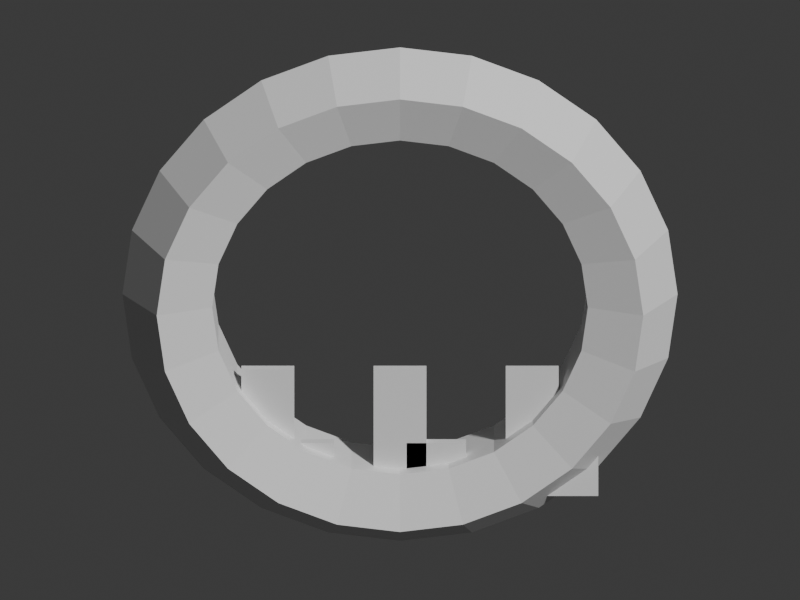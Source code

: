 # Source: ritual_shimenawa.blend  (saved by Blender 5.2.45; exported with 4.5.12 LTS)
import bpy
from mathutils import Matrix  # noqa: F401  (used for matrix-valued properties, if any)

bpy.ops.wm.read_factory_settings(use_empty=True)
scene = bpy.context.scene
scene.name = 'Scene'

# ---- collections
col_collection = bpy.data.collections.new('Collection'); scene.collection.children.link(col_collection)

# ---- materials (node trees are filled in below, after node groups)
mat_bamboo = bpy.data.materials.new('bamboo')
mat_bamboo.diffuse_color = (0.65, 0.64, 0.32, 1.0)
mat_white = bpy.data.materials.new('white')
mat_white.diffuse_color = (0.93, 0.91, 0.83, 1.0)

# ---- material node trees
mat_bamboo.use_nodes = True; mat_bamboo.node_tree.nodes.clear()
_N = mat_bamboo.node_tree.nodes; _L = mat_bamboo.node_tree.links
n0 = _N.new('ShaderNodeBsdfPrincipled'); n0.name = 'Principled BSDF'; n0.location = (-200, 100)
n0.inputs[10].default_value = 0.005
n1 = _N.new('ShaderNodeOutputMaterial'); n1.name = 'Material Output'; n1.location = (200, 100)
_L.new(n0.outputs[0], n1.inputs[0])
n1.is_active_output = True
mat_white.use_nodes = True; mat_white.node_tree.nodes.clear()
_N = mat_white.node_tree.nodes; _L = mat_white.node_tree.links
n0 = _N.new('ShaderNodeBsdfPrincipled'); n0.name = 'Principled BSDF'; n0.location = (-200, 100)
n0.inputs[10].default_value = 0.005
n1 = _N.new('ShaderNodeOutputMaterial'); n1.name = 'Material Output'; n1.location = (200, 100)
_L.new(n0.outputs[0], n1.inputs[0])
n1.is_active_output = True

# ---- world
world_world = bpy.data.worlds.new('World'); scene.world = world_world
world_world.use_nodes = True; world_world.node_tree.nodes.clear()
_N = world_world.node_tree.nodes; _L = world_world.node_tree.links
n0 = _N.new('ShaderNodeOutputWorld'); n0.name = 'World Output'; n0.location = (200, 100)
n1 = _N.new('ShaderNodeBackground'); n1.name = 'Background'; n1.location = (-200, 100)
n1.inputs[0].default_value = (0.05088, 0.05088, 0.05088, 1.0)
_L.new(n1.outputs[0], n0.inputs[0])
n0.is_active_output = True
world_world.color = (0.05088, 0.05088, 0.05088)
world_world.sun_shadow_jitter_overblur = 0.0

# ---- cameras
cam_camera = bpy.data.cameras.new('Camera')
cam_camera.type = 'ORTHO'
cam_camera.ortho_scale = 2.45

# ---- meshes
me_torus = bpy.data.meshes.new('Torus')
me_torus.from_pydata([(0.84, 0.0, 0.0), (0.7364, 0.0, 0.1427), (0.5686, 0.0, 0.08817), (0.5686, 0.0, -0.08817), (0.7364, 0.0, -0.1427), (0.8114, 0.2174, 0.0), (0.7113, 0.1906, 0.1427), (0.5493, 0.1472, 0.08817), (0.5493, 0.1472, -0.08817), (0.7113, 0.1906, -0.1427), (0.7275, 0.42, 0.0), (0.6377, 0.3682, 0.1427), (0.4925, 0.2843, 0.08817), (0.4925, 0.2843, -0.08817), (0.6377, 0.3682, -0.1427), (0.594, 0.594, 0.0), (0.5207, 0.5207, 0.1427), (0.4021, 0.4021, 0.08817), (0.4021, 0.4021, -0.08817), (0.5207, 0.5207, -0.1427), (0.42, 0.7275, 0.0), (0.3682, 0.6377, 0.1427), (0.2843, 0.4925, 0.08817), (0.2843, 0.4925, -0.08817), (0.3682, 0.6377, -0.1427), (0.2174, 0.8114, 0.0), (0.1906, 0.7113, 0.1427), (0.1472, 0.5493, 0.08817), (0.1472, 0.5493, -0.08817), (0.1906, 0.7113, -0.1427), (6.342e-08, 0.84, 0.0), (5.559e-08, 0.7364, 0.1427), (4.293e-08, 0.5686, 0.08817), (4.293e-08, 0.5686, -0.08817), (5.559e-08, 0.7364, -0.1427), (-0.2174, 0.8114, 0.0), (-0.1906, 0.7113, 0.1427), (-0.1472, 0.5493, 0.08817), (-0.1472, 0.5493, -0.08817), (-0.1906, 0.7113, -0.1427), (-0.42, 0.7275, 0.0), (-0.3682, 0.6377, 0.1427), (-0.2843, 0.4925, 0.08817), (-0.2843, 0.4925, -0.08817), (-0.3682, 0.6377, -0.1427), (-0.594, 0.594, 0.0), (-0.5207, 0.5207, 0.1427), (-0.4021, 0.4021, 0.08817), (-0.4021, 0.4021, -0.08817), (-0.5207, 0.5207, -0.1427), (-0.7275, 0.42, 0.0), (-0.6377, 0.3682, 0.1427), (-0.4925, 0.2843, 0.08817), (-0.4925, 0.2843, -0.08817), (-0.6377, 0.3682, -0.1427), (-0.8114, 0.2174, 0.0), (-0.7113, 0.1906, 0.1427), (-0.5493, 0.1472, 0.08817), (-0.5493, 0.1472, -0.08817), (-0.7113, 0.1906, -0.1427), (-0.84, 7.344e-08, 0.0), (-0.7364, 6.437e-08, 0.1427), (-0.5686, 4.971e-08, 0.08817), (-0.5686, 4.971e-08, -0.08817), (-0.7364, 6.437e-08, -0.1427), (-0.8114, -0.2174, 0.0), (-0.7113, -0.1906, 0.1427), (-0.5493, -0.1472, 0.08817), (-0.5493, -0.1472, -0.08817), (-0.7113, -0.1906, -0.1427), (-0.7275, -0.42, 0.0), (-0.6377, -0.3682, 0.1427), (-0.4925, -0.2843, 0.08817), (-0.4925, -0.2843, -0.08817), (-0.6377, -0.3682, -0.1427), (-0.594, -0.594, 0.0), (-0.5207, -0.5207, 0.1427), (-0.4021, -0.4021, 0.08817), (-0.4021, -0.4021, -0.08817), (-0.5207, -0.5207, -0.1427), (-0.42, -0.7275, 0.0), (-0.3682, -0.6377, 0.1427), (-0.2843, -0.4925, 0.08817), (-0.2843, -0.4925, -0.08817), (-0.3682, -0.6377, -0.1427), (-0.2174, -0.8114, 0.0), (-0.1906, -0.7113, 0.1427), (-0.1472, -0.5493, 0.08817), (-0.1472, -0.5493, -0.08817), (-0.1906, -0.7113, -0.1427), (6.342e-08, -0.84, 0.0), (5.559e-08, -0.7364, 0.1427), (4.293e-08, -0.5686, 0.08817), (4.293e-08, -0.5686, -0.08817), (5.559e-08, -0.7364, -0.1427), (0.2174, -0.8114, 0.0), (0.1906, -0.7113, 0.1427), (0.1472, -0.5493, 0.08817), (0.1472, -0.5493, -0.08817), (0.1906, -0.7113, -0.1427), (0.42, -0.7275, 0.0), (0.3682, -0.6377, 0.1427), (0.2843, -0.4925, 0.08817), (0.2843, -0.4925, -0.08817), (0.3682, -0.6377, -0.1427), (0.594, -0.594, 0.0), (0.5207, -0.5207, 0.1427), (0.4021, -0.4021, 0.08817), (0.4021, -0.4021, -0.08817), (0.5207, -0.5207, -0.1427), (0.7275, -0.42, 0.0), (0.6377, -0.3682, 0.1427), (0.4925, -0.2843, 0.08817), (0.4925, -0.2843, -0.08817), (0.6377, -0.3682, -0.1427), (0.8114, -0.2174, 0.0), (0.7113, -0.1906, 0.1427), (0.5493, -0.1472, 0.08817), (0.5493, -0.1472, -0.08817), (0.7113, -0.1906, -0.1427)], [], [(0, 5, 6, 1), (1, 6, 7, 2), (2, 7, 8, 3), (3, 8, 9, 4), (4, 9, 5, 0), (5, 10, 11, 6), (6, 11, 12, 7), (7, 12, 13, 8), (8, 13, 14, 9), (9, 14, 10, 5), (10, 15, 16, 11), (11, 16, 17, 12), (12, 17, 18, 13), (13, 18, 19, 14), (14, 19, 15, 10), (15, 20, 21, 16), (16, 21, 22, 17), (17, 22, 23, 18), (18, 23, 24, 19), (19, 24, 20, 15), (20, 25, 26, 21), (21, 26, 27, 22), (22, 27, 28, 23), (23, 28, 29, 24), (24, 29, 25, 20), (25, 30, 31, 26), (26, 31, 32, 27), (27, 32, 33, 28), (28, 33, 34, 29), (29, 34, 30, 25), (30, 35, 36, 31), (31, 36, 37, 32), (32, 37, 38, 33), (33, 38, 39, 34), (34, 39, 35, 30), (35, 40, 41, 36), (36, 41, 42, 37), (37, 42, 43, 38), (38, 43, 44, 39), (39, 44, 40, 35), (40, 45, 46, 41), (41, 46, 47, 42), (42, 47, 48, 43), (43, 48, 49, 44), (44, 49, 45, 40), (45, 50, 51, 46), (46, 51, 52, 47), (47, 52, 53, 48), (48, 53, 54, 49), (49, 54, 50, 45), (50, 55, 56, 51), (51, 56, 57, 52), (52, 57, 58, 53), (53, 58, 59, 54), (54, 59, 55, 50), (55, 60, 61, 56), (56, 61, 62, 57), (57, 62, 63, 58), (58, 63, 64, 59), (59, 64, 60, 55), (60, 65, 66, 61), (61, 66, 67, 62), (62, 67, 68, 63), (63, 68, 69, 64), (64, 69, 65, 60), (65, 70, 71, 66), (66, 71, 72, 67), (67, 72, 73, 68), (68, 73, 74, 69), (69, 74, 70, 65), (70, 75, 76, 71), (71, 76, 77, 72), (72, 77, 78, 73), (73, 78, 79, 74), (74, 79, 75, 70), (75, 80, 81, 76), (76, 81, 82, 77), (77, 82, 83, 78), (78, 83, 84, 79), (79, 84, 80, 75), (80, 85, 86, 81), (81, 86, 87, 82), (82, 87, 88, 83), (83, 88, 89, 84), (84, 89, 85, 80), (85, 90, 91, 86), (86, 91, 92, 87), (87, 92, 93, 88), (88, 93, 94, 89), (89, 94, 90, 85), (90, 95, 96, 91), (91, 96, 97, 92), (92, 97, 98, 93), (93, 98, 99, 94), (94, 99, 95, 90), (95, 100, 101, 96), (96, 101, 102, 97), (97, 102, 103, 98), (98, 103, 104, 99), (99, 104, 100, 95), (100, 105, 106, 101), (101, 106, 107, 102), (102, 107, 108, 103), (103, 108, 109, 104), (104, 109, 105, 100), (105, 110, 111, 106), (106, 111, 112, 107), (107, 112, 113, 108), (108, 113, 114, 109), (109, 114, 110, 105), (110, 115, 116, 111), (111, 116, 117, 112), (112, 117, 118, 113), (113, 118, 119, 114), (114, 119, 115, 110), (115, 0, 1, 116), (116, 1, 2, 117), (117, 2, 3, 118), (118, 3, 4, 119), (119, 4, 0, 115)])
_uv = me_torus.uv_layers.new(name='UVMap')
_uv.uv.foreach_set('vector', [0.5, 0.6, 0.5417, 0.6, 0.5417, 0.8, 0.5, 0.8, 0.5, 0.8, 0.5417, 0.8, 0.5417, 1.0, 0.5, 1.0, 0.5, 0.0, 0.5417, 0.0, 0.5417, 0.2, 0.5, 0.2, 0.5, 0.2, 0.5417, 0.2, 0.5417, 0.4, 0.5, 0.4, 0.5, 0.4, 0.5417, 0.4, 0.5417, 0.6, 0.5, 0.6, 0.5417, 0.6, 0.5833, 0.6, 0.5833, 0.8, 0.5417, 0.8, 0.5417, 0.8, 0.5833, 0.8, 0.5833, 1.0, 0.5417, 1.0, 0.5417, 0.0, 0.5833, 0.0, 0.5833, 0.2, 0.5417, 0.2, 0.5417, 0.2, 0.5833, 0.2, 0.5833, 0.4, 0.5417, 0.4, 0.5417, 0.4, 0.5833, 0.4, 0.5833, 0.6, 0.5417, 0.6, 0.5833, 0.6, 0.625, 0.6, 0.625, 0.8, 0.5833, 0.8, 0.5833, 0.8, 0.625, 0.8, 0.625, 1.0, 0.5833, 1.0, 0.5833, 0.0, 0.625, 0.0, 0.625, 0.2, 0.5833, 0.2, 0.5833, 0.2, 0.625, 0.2, 0.625, 0.4, 0.5833, 0.4, 0.5833, 0.4, 0.625, 0.4, 0.625, 0.6, 0.5833, 0.6, 0.625, 0.6, 0.6667, 0.6, 0.6667, 0.8, 0.625, 0.8, 0.625, 0.8, 0.6667, 0.8, 0.6667, 1.0, 0.625, 1.0, 0.625, 0.0, 0.6667, 0.0, 0.6667, 0.2, 0.625, 0.2, 0.625, 0.2, 0.6667, 0.2, 0.6667, 0.4, 0.625, 0.4, 0.625, 0.4, 0.6667, 0.4, 0.6667, 0.6, 0.625, 0.6, 0.6667, 0.6, 0.7083, 0.6, 0.7083, 0.8, 0.6667, 0.8, 0.6667, 0.8, 0.7083, 0.8, 0.7083, 1.0, 0.6667, 1.0, 0.6667, 0.0, 0.7083, 0.0, 0.7083, 0.2, 0.6667, 0.2, 0.6667, 0.2, 0.7083, 0.2, 0.7083, 0.4, 0.6667, 0.4, 0.6667, 0.4, 0.7083, 0.4, 0.7083, 0.6, 0.6667, 0.6, 0.7083, 0.6, 0.75, 0.6, 0.75, 0.8, 0.7083, 0.8, 0.7083, 0.8, 0.75, 0.8, 0.75, 1.0, 0.7083, 1.0, 0.7083, 0.0, 0.75, 0.0, 0.75, 0.2, 0.7083, 0.2, 0.7083, 0.2, 0.75, 0.2, 0.75, 0.4, 0.7083, 0.4, 0.7083, 0.4, 0.75, 0.4, 0.75, 0.6, 0.7083, 0.6, 0.75, 0.6, 0.7917, 0.6, 0.7917, 0.8, 0.75, 0.8, 0.75, 0.8, 0.7917, 0.8, 0.7917, 1.0, 0.75, 1.0, 0.75, 0.0, 0.7917, 0.0, 0.7917, 0.2, 0.75, 0.2, 0.75, 0.2, 0.7917, 0.2, 0.7917, 0.4, 0.75, 0.4, 0.75, 0.4, 0.7917, 0.4, 0.7917, 0.6, 0.75, 0.6, 0.7917, 0.6, 0.8333, 0.6, 0.8333, 0.8, 0.7917, 0.8, 0.7917, 0.8, 0.8333, 0.8, 0.8333, 1.0, 0.7917, 1.0, 0.7917, 0.0, 0.8333, 0.0, 0.8333, 0.2, 0.7917, 0.2, 0.7917, 0.2, 0.8333, 0.2, 0.8333, 0.4, 0.7917, 0.4, 0.7917, 0.4, 0.8333, 0.4, 0.8333, 0.6, 0.7917, 0.6, 0.8333, 0.6, 0.875, 0.6, 0.875, 0.8, 0.8333, 0.8, 0.8333, 0.8, 0.875, 0.8, 0.875, 1.0, 0.8333, 1.0, 0.8333, 0.0, 0.875, 0.0, 0.875, 0.2, 0.8333, 0.2, 0.8333, 0.2, 0.875, 0.2, 0.875, 0.4, 0.8333, 0.4, 0.8333, 0.4, 0.875, 0.4, 0.875, 0.6, 0.8333, 0.6, 0.875, 0.6, 0.9167, 0.6, 0.9167, 0.8, 0.875, 0.8, 0.875, 0.8, 0.9167, 0.8, 0.9167, 1.0, 0.875, 1.0, 0.875, 0.0, 0.9167, 0.0, 0.9167, 0.2, 0.875, 0.2, 0.875, 0.2, 0.9167, 0.2, 0.9167, 0.4, 0.875, 0.4, 0.875, 0.4, 0.9167, 0.4, 0.9167, 0.6, 0.875, 0.6, 0.9167, 0.6, 0.9583, 0.6, 0.9583, 0.8, 0.9167, 0.8, 0.9167, 0.8, 0.9583, 0.8, 0.9583, 1.0, 0.9167, 1.0, 0.9167, 0.0, 0.9583, 0.0, 0.9583, 0.2, 0.9167, 0.2, 0.9167, 0.2, 0.9583, 0.2, 0.9583, 0.4, 0.9167, 0.4, 0.9167, 0.4, 0.9583, 0.4, 0.9583, 0.6, 0.9167, 0.6, 0.9583, 0.6, 1.0, 0.6, 1.0, 0.8, 0.9583, 0.8, 0.9583, 0.8, 1.0, 0.8, 1.0, 1.0, 0.9583, 1.0, 0.9583, 0.0, 1.0, 0.0, 1.0, 0.2, 0.9583, 0.2, 0.9583, 0.2, 1.0, 0.2, 1.0, 0.4, 0.9583, 0.4, 0.9583, 0.4, 1.0, 0.4, 1.0, 0.6, 0.9583, 0.6, -4.441e-16, 0.6, 0.04167, 0.6, 0.04167, 0.8, -4.441e-16, 0.8, -4.441e-16, 0.8, 0.04167, 0.8, 0.04167, 1.0, -4.441e-16, 1.0, -4.441e-16, 0.0, 0.04167, 0.0, 0.04167, 0.2, -4.441e-16, 0.2, -4.441e-16, 0.2, 0.04167, 0.2, 0.04167, 0.4, -4.441e-16, 0.4, -4.441e-16, 0.4, 0.04167, 0.4, 0.04167, 0.6, -4.441e-16, 0.6, 0.04167, 0.6, 0.08333, 0.6, 0.08333, 0.8, 0.04167, 0.8, 0.04167, 0.8, 0.08333, 0.8, 0.08333, 1.0, 0.04167, 1.0, 0.04167, 0.0, 0.08333, 0.0, 0.08333, 0.2, 0.04167, 0.2, 0.04167, 0.2, 0.08333, 0.2, 0.08333, 0.4, 0.04167, 0.4, 0.04167, 0.4, 0.08333, 0.4, 0.08333, 0.6, 0.04167, 0.6, 0.08333, 0.6, 0.125, 0.6, 0.125, 0.8, 0.08333, 0.8, 0.08333, 0.8, 0.125, 0.8, 0.125, 1.0, 0.08333, 1.0, 0.08333, 0.0, 0.125, 0.0, 0.125, 0.2, 0.08333, 0.2, 0.08333, 0.2, 0.125, 0.2, 0.125, 0.4, 0.08333, 0.4, 0.08333, 0.4, 0.125, 0.4, 0.125, 0.6, 0.08333, 0.6, 0.125, 0.6, 0.1667, 0.6, 0.1667, 0.8, 0.125, 0.8, 0.125, 0.8, 0.1667, 0.8, 0.1667, 1.0, 0.125, 1.0, 0.125, 0.0, 0.1667, 0.0, 0.1667, 0.2, 0.125, 0.2, 0.125, 0.2, 0.1667, 0.2, 0.1667, 0.4, 0.125, 0.4, 0.125, 0.4, 0.1667, 0.4, 0.1667, 0.6, 0.125, 0.6, 0.1667, 0.6, 0.2083, 0.6, 0.2083, 0.8, 0.1667, 0.8, 0.1667, 0.8, 0.2083, 0.8, 0.2083, 1.0, 0.1667, 1.0, 0.1667, 0.0, 0.2083, 0.0, 0.2083, 0.2, 0.1667, 0.2, 0.1667, 0.2, 0.2083, 0.2, 0.2083, 0.4, 0.1667, 0.4, 0.1667, 0.4, 0.2083, 0.4, 0.2083, 0.6, 0.1667, 0.6, 0.2083, 0.6, 0.25, 0.6, 0.25, 0.8, 0.2083, 0.8, 0.2083, 0.8, 0.25, 0.8, 0.25, 1.0, 0.2083, 1.0, 0.2083, 0.0, 0.25, 0.0, 0.25, 0.2, 0.2083, 0.2, 0.2083, 0.2, 0.25, 0.2, 0.25, 0.4, 0.2083, 0.4, 0.2083, 0.4, 0.25, 0.4, 0.25, 0.6, 0.2083, 0.6, 0.25, 0.6, 0.2917, 0.6, 0.2917, 0.8, 0.25, 0.8, 0.25, 0.8, 0.2917, 0.8, 0.2917, 1.0, 0.25, 1.0, 0.25, 0.0, 0.2917, 0.0, 0.2917, 0.2, 0.25, 0.2, 0.25, 0.2, 0.2917, 0.2, 0.2917, 0.4, 0.25, 0.4, 0.25, 0.4, 0.2917, 0.4, 0.2917, 0.6, 0.25, 0.6, 0.2917, 0.6, 0.3333, 0.6, 0.3333, 0.8, 0.2917, 0.8, 0.2917, 0.8, 0.3333, 0.8, 0.3333, 1.0, 0.2917, 1.0, 0.2917, 0.0, 0.3333, 0.0, 0.3333, 0.2, 0.2917, 0.2, 0.2917, 0.2, 0.3333, 0.2, 0.3333, 0.4, 0.2917, 0.4, 0.2917, 0.4, 0.3333, 0.4, 0.3333, 0.6, 0.2917, 0.6, 0.3333, 0.6, 0.375, 0.6, 0.375, 0.8, 0.3333, 0.8, 0.3333, 0.8, 0.375, 0.8, 0.375, 1.0, 0.3333, 1.0, 0.3333, 0.0, 0.375, 0.0, 0.375, 0.2, 0.3333, 0.2, 0.3333, 0.2, 0.375, 0.2, 0.375, 0.4, 0.3333, 0.4, 0.3333, 0.4, 0.375, 0.4, 0.375, 0.6, 0.3333, 0.6, 0.375, 0.6, 0.4167, 0.6, 0.4167, 0.8, 0.375, 0.8, 0.375, 0.8, 0.4167, 0.8, 0.4167, 1.0, 0.375, 1.0, 0.375, 0.0, 0.4167, 0.0, 0.4167, 0.2, 0.375, 0.2, 0.375, 0.2, 0.4167, 0.2, 0.4167, 0.4, 0.375, 0.4, 0.375, 0.4, 0.4167, 0.4, 0.4167, 0.6, 0.375, 0.6, 0.4167, 0.6, 0.4583, 0.6, 0.4583, 0.8, 0.4167, 0.8, 0.4167, 0.8, 0.4583, 0.8, 0.4583, 1.0, 0.4167, 1.0, 0.4167, 0.0, 0.4583, 0.0, 0.4583, 0.2, 0.4167, 0.2, 0.4167, 0.2, 0.4583, 0.2, 0.4583, 0.4, 0.4167, 0.4, 0.4167, 0.4, 0.4583, 0.4, 0.4583, 0.6, 0.4167, 0.6, 0.4583, 0.6, 0.5, 0.6, 0.5, 0.8, 0.4583, 0.8, 0.4583, 0.8, 0.5, 0.8, 0.5, 1.0, 0.4583, 1.0, 0.4583, 0.0, 0.5, 0.0, 0.5, 0.2, 0.4583, 0.2, 0.4583, 0.2, 0.5, 0.2, 0.5, 0.4, 0.4583, 0.4, 0.4583, 0.4, 0.5, 0.4, 0.5, 0.6, 0.4583, 0.6])
me_torus.materials.append(mat_bamboo)
me_torus.update()
me_cube = bpy.data.meshes.new('Cube')
me_cube.from_pydata([(-0.08, -0.013, -0.2), (-0.08, -0.013, 0.2), (-0.08, 0.013, -0.2), (-0.08, 0.013, 0.2), (0.08, -0.013, -0.2), (0.08, -0.013, 0.2), (0.08, 0.013, -0.2), (0.08, 0.013, 0.2)], [], [(0, 1, 3, 2), (2, 3, 7, 6), (6, 7, 5, 4), (4, 5, 1, 0), (2, 6, 4, 0), (7, 3, 1, 5)])
_uv = me_cube.uv_layers.new(name='UVMap')
_uv.uv.foreach_set('vector', [0.375, 0.0, 0.625, 0.0, 0.625, 0.25, 0.375, 0.25, 0.375, 0.25, 0.625, 0.25, 0.625, 0.5, 0.375, 0.5, 0.375, 0.5, 0.625, 0.5, 0.625, 0.75, 0.375, 0.75, 0.375, 0.75, 0.625, 0.75, 0.625, 1.0, 0.375, 1.0, 0.125, 0.5, 0.375, 0.5, 0.375, 0.75, 0.125, 0.75, 0.625, 0.5, 0.875, 0.5, 0.875, 0.75, 0.625, 0.75])
me_cube.materials.append(mat_white)
me_cube.update()
me_cube_001 = bpy.data.meshes.new('Cube.001')
me_cube_001.from_pydata([(-0.09, -0.013, -0.09), (-0.09, -0.013, 0.09), (-0.09, 0.013, -0.09), (-0.09, 0.013, 0.09), (0.09, -0.013, -0.09), (0.09, -0.013, 0.09), (0.09, 0.013, -0.09), (0.09, 0.013, 0.09)], [], [(0, 1, 3, 2), (2, 3, 7, 6), (6, 7, 5, 4), (4, 5, 1, 0), (2, 6, 4, 0), (7, 3, 1, 5)])
_uv = me_cube_001.uv_layers.new(name='UVMap')
_uv.uv.foreach_set('vector', [0.375, 0.0, 0.625, 0.0, 0.625, 0.25, 0.375, 0.25, 0.375, 0.25, 0.625, 0.25, 0.625, 0.5, 0.375, 0.5, 0.375, 0.5, 0.625, 0.5, 0.625, 0.75, 0.375, 0.75, 0.375, 0.75, 0.625, 0.75, 0.625, 1.0, 0.375, 1.0, 0.125, 0.5, 0.375, 0.5, 0.375, 0.75, 0.125, 0.75, 0.625, 0.5, 0.875, 0.5, 0.875, 0.75, 0.625, 0.75])
me_cube_001.materials.append(mat_white)
me_cube_001.update()
me_cube_002 = bpy.data.meshes.new('Cube.002')
me_cube_002.from_pydata([(-0.08, -0.013, -0.2), (-0.08, -0.013, 0.2), (-0.08, 0.013, -0.2), (-0.08, 0.013, 0.2), (0.08, -0.013, -0.2), (0.08, -0.013, 0.2), (0.08, 0.013, -0.2), (0.08, 0.013, 0.2)], [], [(0, 1, 3, 2), (2, 3, 7, 6), (6, 7, 5, 4), (4, 5, 1, 0), (2, 6, 4, 0), (7, 3, 1, 5)])
_uv = me_cube_002.uv_layers.new(name='UVMap')
_uv.uv.foreach_set('vector', [0.375, 0.0, 0.625, 0.0, 0.625, 0.25, 0.375, 0.25, 0.375, 0.25, 0.625, 0.25, 0.625, 0.5, 0.375, 0.5, 0.375, 0.5, 0.625, 0.5, 0.625, 0.75, 0.375, 0.75, 0.375, 0.75, 0.625, 0.75, 0.625, 1.0, 0.375, 1.0, 0.125, 0.5, 0.375, 0.5, 0.375, 0.75, 0.125, 0.75, 0.625, 0.5, 0.875, 0.5, 0.875, 0.75, 0.625, 0.75])
me_cube_002.materials.append(mat_white)
me_cube_002.update()
me_cube_003 = bpy.data.meshes.new('Cube.003')
me_cube_003.from_pydata([(-0.09, -0.013, -0.09), (-0.09, -0.013, 0.09), (-0.09, 0.013, -0.09), (-0.09, 0.013, 0.09), (0.09, -0.013, -0.09), (0.09, -0.013, 0.09), (0.09, 0.013, -0.09), (0.09, 0.013, 0.09)], [], [(0, 1, 3, 2), (2, 3, 7, 6), (6, 7, 5, 4), (4, 5, 1, 0), (2, 6, 4, 0), (7, 3, 1, 5)])
_uv = me_cube_003.uv_layers.new(name='UVMap')
_uv.uv.foreach_set('vector', [0.375, 0.0, 0.625, 0.0, 0.625, 0.25, 0.375, 0.25, 0.375, 0.25, 0.625, 0.25, 0.625, 0.5, 0.375, 0.5, 0.375, 0.5, 0.625, 0.5, 0.625, 0.75, 0.375, 0.75, 0.375, 0.75, 0.625, 0.75, 0.625, 1.0, 0.375, 1.0, 0.125, 0.5, 0.375, 0.5, 0.375, 0.75, 0.125, 0.75, 0.625, 0.5, 0.875, 0.5, 0.875, 0.75, 0.625, 0.75])
me_cube_003.materials.append(mat_white)
me_cube_003.update()
me_cube_004 = bpy.data.meshes.new('Cube.004')
me_cube_004.from_pydata([(-0.08, -0.013, -0.2), (-0.08, -0.013, 0.2), (-0.08, 0.013, -0.2), (-0.08, 0.013, 0.2), (0.08, -0.013, -0.2), (0.08, -0.013, 0.2), (0.08, 0.013, -0.2), (0.08, 0.013, 0.2)], [], [(0, 1, 3, 2), (2, 3, 7, 6), (6, 7, 5, 4), (4, 5, 1, 0), (2, 6, 4, 0), (7, 3, 1, 5)])
_uv = me_cube_004.uv_layers.new(name='UVMap')
_uv.uv.foreach_set('vector', [0.375, 0.0, 0.625, 0.0, 0.625, 0.25, 0.375, 0.25, 0.375, 0.25, 0.625, 0.25, 0.625, 0.5, 0.375, 0.5, 0.375, 0.5, 0.625, 0.5, 0.625, 0.75, 0.375, 0.75, 0.375, 0.75, 0.625, 0.75, 0.625, 1.0, 0.375, 1.0, 0.125, 0.5, 0.375, 0.5, 0.375, 0.75, 0.125, 0.75, 0.625, 0.5, 0.875, 0.5, 0.875, 0.75, 0.625, 0.75])
me_cube_004.materials.append(mat_white)
me_cube_004.update()
me_cube_005 = bpy.data.meshes.new('Cube.005')
me_cube_005.from_pydata([(-0.09, -0.013, -0.09), (-0.09, -0.013, 0.09), (-0.09, 0.013, -0.09), (-0.09, 0.013, 0.09), (0.09, -0.013, -0.09), (0.09, -0.013, 0.09), (0.09, 0.013, -0.09), (0.09, 0.013, 0.09)], [], [(0, 1, 3, 2), (2, 3, 7, 6), (6, 7, 5, 4), (4, 5, 1, 0), (2, 6, 4, 0), (7, 3, 1, 5)])
_uv = me_cube_005.uv_layers.new(name='UVMap')
_uv.uv.foreach_set('vector', [0.375, 0.0, 0.625, 0.0, 0.625, 0.25, 0.375, 0.25, 0.375, 0.25, 0.625, 0.25, 0.625, 0.5, 0.375, 0.5, 0.375, 0.5, 0.625, 0.5, 0.625, 0.75, 0.375, 0.75, 0.375, 0.75, 0.625, 0.75, 0.625, 1.0, 0.375, 1.0, 0.125, 0.5, 0.375, 0.5, 0.375, 0.75, 0.125, 0.75, 0.625, 0.5, 0.875, 0.5, 0.875, 0.75, 0.625, 0.75])
me_cube_005.materials.append(mat_white)
me_cube_005.update()

# ---- objects
ob_braided_shimenawa_rope = bpy.data.objects.new('Braided shimenawa rope', me_torus)
ob_white_paper_streamer = bpy.data.objects.new('White paper streamer', me_cube)
ob_folded_shide = bpy.data.objects.new('Folded shide', me_cube_001)
ob_white_paper_streamer_001 = bpy.data.objects.new('White paper streamer.001', me_cube_002)
ob_folded_shide_001 = bpy.data.objects.new('Folded shide.001', me_cube_003)
ob_white_paper_streamer_002 = bpy.data.objects.new('White paper streamer.002', me_cube_004)
ob_folded_shide_002 = bpy.data.objects.new('Folded shide.002', me_cube_005)
ob_turntable_camera = bpy.data.objects.new('Turntable_Camera', cam_camera)

# ---- transforms, parenting, visibility, modifiers, constraints
ob_braided_shimenawa_rope.location = (0.0, 0.0, 0.85)
ob_braided_shimenawa_rope.rotation_euler = (1.571, -0.0, 0.0)
ob_braided_shimenawa_rope.scale = (1.012, 1.012, 1.012)
ob_white_paper_streamer.location = (-0.4048, -0.04048, 0.4149)
ob_white_paper_streamer.scale = (1.012, 1.012, 1.012)
ob_folded_shide.location = (-0.2935, -0.04048, 0.2732)
ob_folded_shide.scale = (1.012, 1.012, 1.012)
ob_white_paper_streamer_001.location = (0.0, -0.04048, 0.4149)
ob_white_paper_streamer_001.scale = (1.012, 1.012, 1.012)
ob_folded_shide_001.location = (0.1113, -0.04048, 0.2732)
ob_folded_shide_001.scale = (1.012, 1.012, 1.012)
ob_white_paper_streamer_002.location = (0.4048, -0.04048, 0.4149)
ob_white_paper_streamer_002.scale = (1.012, 1.012, 1.012)
ob_folded_shide_002.location = (0.5161, -0.04048, 0.2732)
ob_folded_shide_002.scale = (1.012, 1.012, 1.012)
ob_turntable_camera.location = (2.817e-16, -4.6, 3.2)
ob_turntable_camera.rotation_euler = (1.095, 3.154e-24, 6.123e-17)

# ---- collection membership
col_collection.objects.link(ob_braided_shimenawa_rope)
col_collection.objects.link(ob_white_paper_streamer)
col_collection.objects.link(ob_folded_shide)
col_collection.objects.link(ob_white_paper_streamer_001)
col_collection.objects.link(ob_folded_shide_001)
col_collection.objects.link(ob_white_paper_streamer_002)
col_collection.objects.link(ob_folded_shide_002)
col_collection.objects.link(ob_turntable_camera)

# ---- scene / render settings (as saved in the file)
scene.camera = ob_turntable_camera
scene.frame_start = 1; scene.frame_end = 144; scene.frame_set(144)
scene.render.engine = 'BLENDER_WORKBENCH'
scene.render.resolution_x = 400
scene.render.resolution_y = 300
scene.render.bake_bias = 0.0
scene.render.bake_samples = 0
scene.render.compositor_device = 'GPU'
scene.eevee.use_volume_custom_range = False
scene.eevee.fast_gi_thickness_near = 0.1
scene.eevee.fast_gi_thickness_far = 0.0
scene.eevee.ray_tracing_options.screen_trace_thickness = 0.1
bpy.context.view_layer.update()

# ---- added for rendering (the .blend has no usable light): sun
light_auto_sun = bpy.data.lights.new('AutoSun', 'SUN')
light_auto_sun.energy = 3.0
light_auto_sun.angle = 0.0523599
ob_auto_sun = bpy.data.objects.new('AutoSun', light_auto_sun)
scene.collection.objects.link(ob_auto_sun)
ob_auto_sun.rotation_euler = (0.872665, 0.174533, 0.523599)
bpy.context.view_layer.update()
